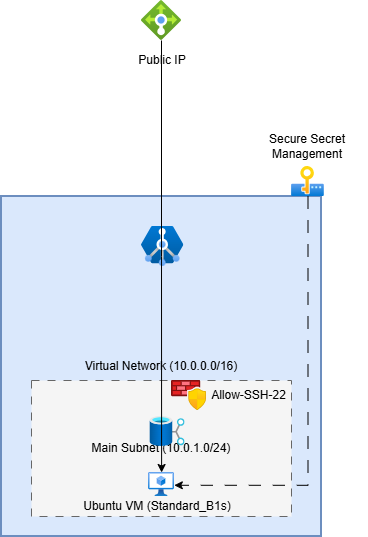

The diagram above was exported from draw.io. Its source (the exported page's mxGraphModel, read from the mxfile embedded in the PNG):
<mxGraphModel dx="792" dy="527" grid="1" gridSize="10" guides="1" tooltips="1" connect="1" arrows="1" fold="1" page="1" pageScale="1" pageWidth="827" pageHeight="1169" math="0" shadow="0">
  <root>
    <mxCell id="0" />
    <mxCell id="1" parent="0" />
    <mxCell id="xAGLskLjKM6tHktriGL8-5" parent="1" style="rounded=0;whiteSpace=wrap;html=1;fillColor=#dae8fc;strokeColor=#6c8ebf;strokeWidth=2;align=center;" value="Virtual Network (10.0.0.0/16)" vertex="1">
      <mxGeometry height="340" width="320" x="200" y="206" as="geometry" />
    </mxCell>
    <mxCell id="xAGLskLjKM6tHktriGL8-1" parent="1" style="image;aspect=fixed;html=1;points=[];align=center;fontSize=12;image=img/lib/azure2/networking/Application_Gateway_Containers.svg;" value="" vertex="1">
      <mxGeometry height="40" width="42.35" x="340" y="236" as="geometry" />
    </mxCell>
    <mxCell id="xAGLskLjKM6tHktriGL8-6" parent="1" style="rounded=0;whiteSpace=wrap;html=1;fillColor=#f5f5f5;fontColor=#333333;strokeColor=#666666;dashed=1;dashPattern=8 8;" value="&lt;div&gt;&lt;span style=&quot;background-color: transparent;&quot;&gt;&lt;font face=&quot;Helvetica&quot; style=&quot;color: light-dark(rgb(0, 0, 0), rgb(193, 193, 193));&quot;&gt;Main Subnet (10.0.1.0/24)&lt;/font&gt;&lt;/span&gt;&lt;/div&gt;" vertex="1">
      <mxGeometry height="136" width="260" x="230" y="390" as="geometry" />
    </mxCell>
    <mxCell id="xAGLskLjKM6tHktriGL8-2" parent="1" style="image;aspect=fixed;html=1;points=[];align=center;fontSize=12;image=img/lib/azure2/networking/Azure_Firewall_Manager.svg;" value="" vertex="1">
      <mxGeometry height="30" width="34.99" x="370" y="390" as="geometry" />
    </mxCell>
    <mxCell id="xAGLskLjKM6tHktriGL8-4" parent="1" style="image;aspect=fixed;html=1;points=[];align=center;fontSize=12;image=img/lib/azure2/storage/Data_Shares.svg;" value="" vertex="1">
      <mxGeometry height="30" width="34.91" x="348.7" y="426" as="geometry" />
    </mxCell>
    <mxCell id="80dhZ46cHhAuYuaimLoS-1" parent="1" style="image;aspect=fixed;html=1;points=[];align=center;fontSize=12;image=img/lib/azure2/compute/Virtual_Machines_Classic.svg;" value="" vertex="1">
      <mxGeometry height="24" width="25.87" x="347.07000000000005" y="482" as="geometry" />
    </mxCell>
    <mxCell id="80dhZ46cHhAuYuaimLoS-10" edge="1" parent="1" source="80dhZ46cHhAuYuaimLoS-6" style="edgeStyle=orthogonalEdgeStyle;rounded=0;orthogonalLoop=1;jettySize=auto;html=1;" target="80dhZ46cHhAuYuaimLoS-1">
      <mxGeometry relative="1" as="geometry" />
    </mxCell>
    <mxCell id="80dhZ46cHhAuYuaimLoS-3" parent="1" style="text;html=1;whiteSpace=wrap;strokeColor=none;fillColor=none;align=center;verticalAlign=middle;rounded=0;" value="&lt;font face=&quot;Helvetica&quot;&gt;Ubuntu VM (Standard_B1s)&lt;/font&gt;" vertex="1">
      <mxGeometry height="20" width="160" x="275.88" y="506" as="geometry" />
    </mxCell>
    <mxCell id="80dhZ46cHhAuYuaimLoS-6" parent="1" style="image;aspect=fixed;html=1;points=[];align=center;fontSize=12;image=img/lib/azure2/networking/Load_Balancers.svg;" value="" vertex="1">
      <mxGeometry height="40" width="40" x="340" y="10" as="geometry" />
    </mxCell>
    <mxCell id="80dhZ46cHhAuYuaimLoS-7" parent="1" style="text;html=1;whiteSpace=wrap;strokeColor=none;fillColor=none;align=center;verticalAlign=middle;rounded=0;" value="Public IP" vertex="1">
      <mxGeometry height="30" width="60" x="331.16999999999996" y="55" as="geometry" />
    </mxCell>
    <mxCell id="80dhZ46cHhAuYuaimLoS-17" parent="1" style="text;html=1;whiteSpace=wrap;strokeColor=none;fillColor=none;align=center;verticalAlign=middle;rounded=0;" value="Allow-SSH-22" vertex="1">
      <mxGeometry height="30" width="85.01" x="404.99" y="390" as="geometry" />
    </mxCell>
    <mxCell id="80dhZ46cHhAuYuaimLoS-18" parent="1" style="image;aspect=fixed;html=1;points=[];align=center;fontSize=12;image=img/lib/azure2/other/Dedicated_HSM.svg;" value="" vertex="1">
      <mxGeometry height="30" width="32.9" x="490" y="176" as="geometry" />
    </mxCell>
    <mxCell id="80dhZ46cHhAuYuaimLoS-19" edge="1" parent="1" source="80dhZ46cHhAuYuaimLoS-18" style="edgeStyle=orthogonalEdgeStyle;rounded=0;orthogonalLoop=1;jettySize=auto;html=1;entryX=0.995;entryY=0.533;entryDx=0;entryDy=0;entryPerimeter=0;dashed=1;dashPattern=12 12;" target="80dhZ46cHhAuYuaimLoS-1">
      <mxGeometry relative="1" as="geometry">
        <Array as="points">
          <mxPoint x="507" y="495" />
        </Array>
      </mxGeometry>
    </mxCell>
    <mxCell id="80dhZ46cHhAuYuaimLoS-20" parent="1" style="text;html=1;whiteSpace=wrap;strokeColor=none;fillColor=none;align=center;verticalAlign=middle;rounded=0;" value="Secure Secret Management" vertex="1">
      <mxGeometry height="30" width="120" x="446.45" y="141" as="geometry" />
    </mxCell>
  </root>
</mxGraphModel>